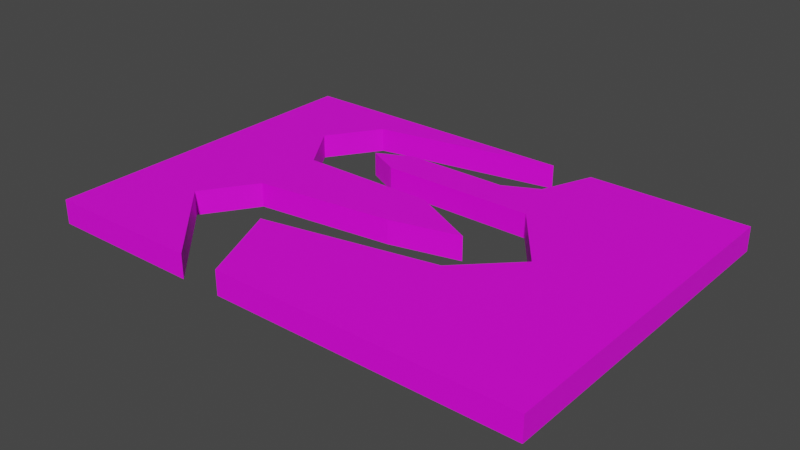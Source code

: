 # Source: mdl_MPathLeftEnter_MPathRightExit.blend  (saved by Blender 2.82.7; exported with 4.5.12 LTS)
import bpy
from mathutils import Matrix  # noqa: F401  (used for matrix-valued properties, if any)

bpy.ops.wm.read_factory_settings(use_empty=True)
scene = bpy.context.scene
scene.name = 'Scene'

# ---- collections
col_collection = bpy.data.collections.new('Collection'); scene.collection.children.link(col_collection)

# ---- images (referenced by path relative to the original .blend; pixels are not part of the script)
import os
ASSET_DIR = os.environ.get("B2B_ASSET_DIR", "")  # directory of the original .blend (textures are referenced by path, not embedded)
HERE = os.path.dirname(os.path.abspath(__file__))  # packed textures are extracted next to this script under _unpacked/

def load_image(name, relpath, width, height, colorspace="sRGB"):
    """Load a texture the original file referenced (path relative to the .blend, or extracted next to this script)."""
    p = next((c for c in (os.path.join(HERE, relpath), os.path.join(ASSET_DIR, relpath)) if relpath and os.path.exists(c)), "")
    if p:
        img = bpy.data.images.load(p, check_existing=True)
        img.name = name
    else:  # same state as the original file: an image datablock whose file is absent (Cycles renders it pink)
        img = bpy.data.images.new(name, width, height)
        img.source = "FILE"
        img.filepath = "//" + (relpath or name)
    img.colorspace_settings.name = colorspace
    return img
img_uvmap_mpathleftenter_mpathrightexit = load_image('uvMap_MPathLeftEnter_MPathRightExit', '', 1024, 1024, 'sRGB')

# ---- materials (node trees are filled in below, after node groups)
mat_material = bpy.data.materials.new('Material')
mat_material.use_transparent_shadow = False

# ---- material node trees
mat_material.use_nodes = True; mat_material.node_tree.nodes.clear()
_N = mat_material.node_tree.nodes; _L = mat_material.node_tree.links
n0 = _N.new('ShaderNodeOutputMaterial'); n0.name = 'Material Output'; n0.location = (300, 300)
n1 = _N.new('ShaderNodeBsdfPrincipled'); n1.name = 'Principled BSDF'; n1.location = (10, 300)
n1.distribution = 'GGX'
n1.subsurface_method = 'BURLEY'
n1.inputs[3].default_value = 1.45
n1.inputs[27].default_value = (0.0, 0.0, 0.0, 1.0)
n1.inputs[28].default_value = 1.0
n2 = _N.new('ShaderNodeTexImage'); n2.name = 'Image Texture'; n2.location = (-369, 249)
n2.image = img_uvmap_mpathleftenter_mpathrightexit
_L.new(n1.outputs[0], n0.inputs[0])
_L.new(n2.outputs[0], n1.inputs[0])
n0.is_active_output = True

# ---- world
world_world = bpy.data.worlds.new('World'); scene.world = world_world
world_world.use_nodes = True; world_world.node_tree.nodes.clear()
_N = world_world.node_tree.nodes; _L = world_world.node_tree.links
n0 = _N.new('ShaderNodeOutputWorld'); n0.name = 'World Output'; n0.location = (300, 300)
n1 = _N.new('ShaderNodeBackground'); n1.name = 'Background'; n1.location = (10, 300)
n1.inputs[0].default_value = (0.05088, 0.05088, 0.05088, 1.0)
_L.new(n1.outputs[0], n0.inputs[0])
n0.is_active_output = True
world_world.color = (0.05088, 0.05088, 0.05088)
world_world.use_sun_shadow = False
world_world.sun_shadow_jitter_overblur = 0.0

# ---- meshes
me_cube_005 = bpy.data.meshes.new('Cube.005')
me_cube_005.from_pydata([(-14.4, -10.0, -0.7), (-14.4, -10.0, 0.7), (-14.4, 10.0, -0.7), (-14.4, 10.0, 0.7), (14.4, -10.0, -0.7), (14.4, -10.0, 0.7), (14.4, 10.0, -0.7), (14.4, 10.0, 0.7), (-10.0, -5.0, 0.7), (-10.0, -5.0, -0.7), (8.036, 0.01871, 0.7), (8.036, 0.01871, -0.7), (4.0, 0.0, 0.7), (4.0, 0.0, -0.7), (-8.0, -2.0, 0.7), (-8.0, -2.0, -0.7), (-5.0, -5.0, 0.7), (-5.0, -5.0, -0.7), (5.0, -3.0, 0.7), (5.0, -3.0, -0.7), (-2.8, -10.0, 0.7), (-2.8, -10.0, -0.7), (-5.2, -10.0, 0.7), (-5.2, -10.0, -0.7), (0.0, 2.0, -0.7), (0.0, 2.0, 0.7), (5.0, 4.0, 0.7), (5.0, 4.0, -0.7), (-6.0, 5.0, 0.7), (-6.0, 5.0, -0.7), (-8.0, 2.0, 0.7), (-8.0, 2.0, -0.7), (-10.0, 5.0, 0.7), (-10.0, 5.0, -0.7), (2.0, 6.0, 0.7), (2.0, 6.0, -0.7), (-8.0, 8.0, 0.7), (-8.0, 8.0, -0.7), (4.0, 7.0, 0.7), (4.0, 7.0, -0.7), (5.2, 10.0, 0.7), (5.2, 10.0, -0.7), (2.8, 10.0, 0.7), (2.8, 10.0, -0.7), (-4.0, 4.0, 0.7), (-4.0, 6.0, 0.7), (-4.0, 4.0, -0.7), (-4.0, 6.0, -0.7), (0.0, -1.0, -0.7), (0.0, -1.0, 0.7), (-14.4, -5.0, 0.7), (-14.4, -5.0, -0.7), (-14.4, 0.0, 0.7), (-14.4, 0.0, -0.7), (-8.012, 2.018, 0.7), (-7.979, 1.969, -0.7), (-14.4, 4.998, 0.7), (-14.4, 5.0, -0.7), (14.4, 0.0, 0.7), (14.4, 0.0, -0.7)], [], [(0, 1, 50, 51), (2, 3, 42, 43), (6, 7, 58, 59), (4, 5, 20, 21), (2, 43, 37), (7, 26, 10, 58), (28, 29, 46, 44), (13, 12, 49, 48), (9, 8, 22, 23), (18, 19, 17, 16), (8, 9, 15, 14), (34, 35, 47, 45), (37, 36, 32, 33), (38, 39, 35, 34), (16, 17, 21, 20), (40, 41, 39, 38), (21, 17, 4), (26, 27, 11, 10), (31, 30, 25, 24), (10, 11, 19, 18), (41, 40, 7, 6), (33, 32, 54, 30, 31), (43, 42, 36, 37), (47, 46, 29), (44, 46, 27, 26), (45, 47, 29, 28), (44, 45, 28), (48, 24, 13), (48, 49, 14, 15), (25, 49, 12), (24, 25, 12, 13), (23, 22, 1, 0), (1, 22, 8, 50), (50, 8, 14, 52), (51, 50, 52, 53), (51, 9, 23, 0), (52, 14, 49, 25, 30, 54), (53, 52, 56, 57), (54, 32, 56, 52), (53, 15, 9, 51), (15, 53, 55, 24, 48), (57, 56, 3, 2), (57, 33, 31, 24, 55, 53), (56, 32, 36, 3), (3, 36, 42), (37, 33, 57, 2), (5, 16, 20), (4, 19, 11, 59), (58, 10, 18, 5), (59, 58, 5, 4), (59, 11, 27, 6), (5, 18, 16), (19, 4, 17), (26, 7, 40, 38), (38, 34, 26), (26, 34, 45, 44), (6, 27, 39, 41), (39, 27, 35), (35, 27, 46, 47)])
_uv = me_cube_005.uv_layers.new(name='UVMap')
_uv.uv.foreach_set('vector', [0.9593, 0.02512, 0.9821, 0.02512, 0.9821, 0.1088, 0.9593, 0.1088, 0.9593, 0.6487, 0.9821, 0.6487, 0.9821, 0.3661, 0.9593, 0.3661, 0.9593, 0.1814, 0.9821, 0.1814, 0.9821, 0.3524, 0.9593, 0.3524, 0.9593, 0.5206, 0.9821, 0.5206, 0.9821, 0.8087, 0.9593, 0.8087, 0.5674, 0.4241, 0.2538, 0.4241, 0.4507, 0.3877, 0.5676, 0.9229, 0.3962, 0.8135, 0.4515, 0.7409, 0.5676, 0.7406, 0.6403, 0.4715, 0.6403, 0.4393, 0.6834, 0.4393, 0.6834, 0.4715, 0.4708, 0.4936, 0.4708, 0.5257, 0.4022, 0.5257, 0.4022, 0.4936, 0.1226, 0.4936, 0.1226, 0.5257, 0.03985, 0.5257, 0.03985, 0.4936, 0.1166, 0.4715, 0.1166, 0.4393, 0.3159, 0.4393, 0.3159, 0.4715, 0.1226, 0.5257, 0.1226, 0.4936, 0.1769, 0.4936, 0.1769, 0.5257, 0.7246, 0.4715, 0.7246, 0.4393, 0.8442, 0.4393, 0.8442, 0.4715, 0.7662, 0.4936, 0.7662, 0.5257, 0.7143, 0.5257, 0.7143, 0.4936, 0.8442, 0.4715, 0.8442, 0.4393, 0.8846, 0.4393, 0.8846, 0.4715, 0.01639, 0.4715, 0.01639, 0.4393, 0.1166, 0.4393, 0.1166, 0.4715, 0.8846, 0.4715, 0.8846, 0.4393, 0.9438, 0.4393, 0.9438, 0.4715, 0.3559, 0.05948, 0.396, 0.1506, 0.04231, 0.05948, 0.3775, 0.4715, 0.3775, 0.4393, 0.4589, 0.4393, 0.4589, 0.4715, 0.6641, 0.4936, 0.6641, 0.5257, 0.536, 0.5257, 0.536, 0.4936, 0.3159, 0.4715, 0.3159, 0.4393, 0.3775, 0.4393, 0.3775, 0.4715, 0.9593, 0.02528, 0.9821, 0.02528, 0.9821, 0.1814, 0.9593, 0.1814, 0.7143, 0.4936, 0.7143, 0.5257, 0.6641, 0.5257, 0.6641, 0.5257, 0.6641, 0.4936, 0.9392, 0.4936, 0.9392, 0.5257, 0.7662, 0.5257, 0.7662, 0.4936, 0.3778, 0.3512, 0.3778, 0.3147, 0.4143, 0.333, 0.4589, 0.4715, 0.4589, 0.4393, 0.6403, 0.4393, 0.6403, 0.4715, 0.6834, 0.4715, 0.6834, 0.4393, 0.7246, 0.4393, 0.7246, 0.4715, 0.2321, 0.8135, 0.2321, 0.85, 0.1956, 0.8317, 0.3049, 0.2236, 0.3049, 0.2783, 0.2319, 0.2418, 0.4022, 0.4936, 0.4022, 0.5257, 0.1769, 0.5257, 0.1769, 0.4936, 0.305, 0.777, 0.305, 0.7223, 0.3779, 0.7406, 0.536, 0.4936, 0.536, 0.5257, 0.4708, 0.5257, 0.4708, 0.4936, 0.9593, 0.8087, 0.9821, 0.8087, 0.9821, 0.963, 0.9593, 0.963, 0.04246, 0.5582, 0.2102, 0.5582, 0.1227, 0.6494, 0.04246, 0.6494, 0.04246, 0.6494, 0.1227, 0.6494, 0.1591, 0.7041, 0.04246, 0.7406, 0.9593, 0.1088, 0.9821, 0.1088, 0.9821, 0.1948, 0.9593, 0.1948, 0.5674, 0.1506, 0.4872, 0.1506, 0.3997, 0.05948, 0.5674, 0.05948, 0.04246, 0.7406, 0.1591, 0.7041, 0.305, 0.7223, 0.305, 0.777, 0.1591, 0.777, 0.1589, 0.7774, 0.9593, 0.1948, 0.9821, 0.1948, 0.9821, 0.2809, 0.9593, 0.2809, 0.1589, 0.7774, 0.1227, 0.8317, 0.04246, 0.8317, 0.04246, 0.7406, 0.5674, 0.2418, 0.4507, 0.2053, 0.4872, 0.1506, 0.5674, 0.1506, 0.4507, 0.2053, 0.5674, 0.2418, 0.4503, 0.2777, 0.3049, 0.2783, 0.3049, 0.2236, 0.9593, 0.2809, 0.9821, 0.2809, 0.9821, 0.3661, 0.9593, 0.3661, 0.5674, 0.333, 0.4872, 0.333, 0.4507, 0.2783, 0.3049, 0.2783, 0.4503, 0.2777, 0.5674, 0.2418, 0.04246, 0.8317, 0.1227, 0.8317, 0.1591, 0.8864, 0.04246, 0.9229, 0.04246, 0.9229, 0.1591, 0.8864, 0.3561, 0.9229, 0.4507, 0.3877, 0.4872, 0.333, 0.5674, 0.333, 0.5674, 0.4241, 0.5676, 0.5582, 0.2138, 0.6494, 0.254, 0.5582, 0.04231, 0.05948, 0.2137, 0.1871, 0.1583, 0.2422, 0.04231, 0.2418, 0.5676, 0.7406, 0.4515, 0.7409, 0.3962, 0.6859, 0.5676, 0.5582, 0.9593, 0.3524, 0.9821, 0.3524, 0.9821, 0.5206, 0.9593, 0.5206, 0.04231, 0.2418, 0.1583, 0.2422, 0.2137, 0.3147, 0.04231, 0.4241, 0.5676, 0.5582, 0.3962, 0.6859, 0.2138, 0.6494, 0.2137, 0.1871, 0.04231, 0.05948, 0.396, 0.1506, 0.3962, 0.8135, 0.5676, 0.9229, 0.3998, 0.9229, 0.3779, 0.8682, 0.3779, 0.8682, 0.3415, 0.85, 0.3962, 0.8135, 0.3962, 0.8135, 0.3415, 0.85, 0.2321, 0.85, 0.2321, 0.8135, 0.04231, 0.4241, 0.2137, 0.3147, 0.2319, 0.3694, 0.21, 0.4241, 0.2319, 0.3694, 0.2137, 0.3147, 0.2684, 0.3512, 0.2684, 0.3512, 0.2137, 0.3147, 0.3778, 0.3147, 0.3778, 0.3512])
me_cube_005.materials.append(mat_material)
me_cube_005.use_remesh_fix_poles = True
me_cube_005.use_remesh_preserve_attributes = False
me_cube_005.use_mirror_vertex_groups = False
me_cube_005.update()

# ---- objects
ob_mdl_mpathleftenter_mpathrightexit = bpy.data.objects.new('mdl_MPathLeftEnter_MPathRightExit', me_cube_005)

# ---- transforms, parenting, visibility, modifiers, constraints
ob_mdl_mpathleftenter_mpathrightexit.location = (0.0, 0.0, 0.0)
ob_mdl_mpathleftenter_mpathrightexit.lineart.crease_threshold = 0.0

# ---- collection membership
col_collection.objects.link(ob_mdl_mpathleftenter_mpathrightexit)

# ---- scene / render settings (as saved in the file)
scene.frame_start = 1; scene.frame_end = 250; scene.frame_set(1)
scene.render.engine = 'BLENDER_EEVEE_NEXT'
scene.cycles.use_denoising = False
scene.cycles.samples = 128
scene.cycles.sampling_pattern = 'TABULATED_SOBOL'
scene.cycles.use_adaptive_sampling = False
scene.cycles.use_light_tree = False
scene.view_settings.view_transform = 'Filmic'
bpy.context.view_layer.update()

# ---- added for rendering (the .blend has no active camera and no usable light): camera, sun
cam_auto = bpy.data.cameras.new('AutoCamera')
cam_auto.lens = 50.0
cam_auto.sensor_width = 36.0
cam_auto.clip_end = 1000.0
ob_auto_camera = bpy.data.objects.new('AutoCamera', cam_auto)
scene.collection.objects.link(ob_auto_camera)
ob_auto_camera.location = (32.4673, -38.9608, 25.9739)
ob_auto_camera.rotation_euler = (1.09748, -7.21219e-08, 0.694738)
scene.camera = ob_auto_camera
light_auto_sun = bpy.data.lights.new('AutoSun', 'SUN')
light_auto_sun.energy = 3.0
light_auto_sun.angle = 0.0523599
ob_auto_sun = bpy.data.objects.new('AutoSun', light_auto_sun)
scene.collection.objects.link(ob_auto_sun)
ob_auto_sun.rotation_euler = (0.872665, 0.174533, 0.523599)
bpy.context.view_layer.update()
